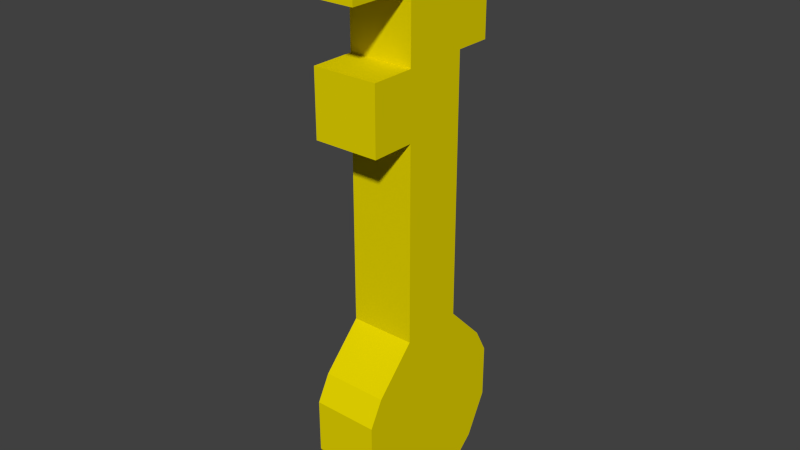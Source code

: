 # Source: key_1.blend  (saved by Blender 2.76.0; exported with 4.5.12 LTS)
import bpy
from mathutils import Matrix  # noqa: F401  (used for matrix-valued properties, if any)

bpy.ops.wm.read_factory_settings(use_empty=True)
scene = bpy.context.scene
scene.name = 'Scene'

# ---- collections
col_collection_1 = bpy.data.collections.new('Collection 1'); scene.collection.children.link(col_collection_1)

# ---- materials (node trees are filled in below, after node groups)
mat_keymat1 = bpy.data.materials.new('keyMat1')
mat_keymat1.alpha_threshold = 0.0
mat_keymat1.use_transparent_shadow = False
mat_keymat1.diffuse_color = (0.8, 0.6717, 0.0, 1.0)
mat_keymat1.roughness = 0.5
mat_keymat1.line_color = (0.0, 0.0, 0.0, 1.0)

# ---- material node trees

# ---- world
world_world = bpy.data.worlds.new('World'); scene.world = world_world
world_world.color = (0.05088, 0.05088, 0.05088)
world_world.use_sun_shadow = False
world_world.sun_shadow_jitter_overblur = 0.0
world_world.cycles.sampling_method = 'MANUAL'
world_world.cycles.sample_map_resolution = 256

# ---- meshes
me_cube = bpy.data.meshes.new('Cube')
me_cube.from_pydata([(0.3652, 0.4451, 0.2783), (0.3652, -0.2853, 0.2783), (-0.3652, -0.2853, 0.2783), (-0.3652, 0.4451, 0.2783), (0.3652, 0.4451, 1.009), (0.3652, -0.2853, 1.009), (-0.3652, -0.2853, 1.009), (-0.3652, 0.4451, 1.009), (0.3652, 0.4451, 1.739), (0.3652, -0.2853, 1.739), (-0.3652, 0.4451, 1.739), (-0.3652, -0.2853, 1.739), (0.3652, 0.4451, 2.47), (0.3652, -0.2853, 2.47), (-0.3652, 0.4451, 2.47), (-0.3652, -0.2853, 2.47), (0.3652, 0.4451, 3.2), (0.3652, -0.2853, 3.2), (-0.3652, 0.4451, 3.2), (-0.3652, -0.2853, 3.2), (0.3652, -1.048, 2.47), (-0.3652, -1.048, 2.47), (0.3652, -1.048, 3.2), (-0.3652, -1.048, 3.2), (0.3652, -0.7799, 1.009), (-0.3652, -0.7799, 1.009), (0.3652, -0.7799, 1.739), (-0.3652, -0.7799, 1.739), (0.3652, 0.4451, -0.4521), (0.3652, -0.2853, -0.4521), (-0.3652, 0.4451, -0.4521), (-0.3652, -0.2853, -0.4521), (0.3652, 0.4451, -1.183), (0.3652, -0.2853, -1.183), (-0.3652, 0.4451, -1.183), (-0.3652, -0.2853, -1.183), (0.3652, 0.8953, -1.645), (0.3652, -0.7354, -1.645), (-0.3652, 0.8953, -1.645), (-0.3652, -0.7354, -1.645), (0.3652, 1.048, -1.928), (0.3652, -0.888, -1.928), (-0.3652, 1.048, -1.928), (-0.3652, -0.888, -1.928), (0.3652, 1.048, -2.534), (0.3652, -0.888, -2.534), (-0.3652, 1.048, -2.534), (-0.3652, -0.888, -2.534), (0.3652, 0.8046, -2.992), (0.3652, -0.6448, -2.992), (-0.3652, 0.8046, -2.992), (-0.3652, -0.6448, -2.992), (0.3652, 0.4016, -3.337), (0.3652, -0.2417, -3.337), (-0.3652, 0.4016, -3.337), (-0.3652, -0.2417, -3.337), (0.3652, 0.8493, 1.739), (-0.3652, 0.8493, 1.739), (0.3652, 0.8493, 2.47), (-0.3652, 0.8493, 2.47)], [], [(0, 1, 29, 28), (7, 6, 11, 10), (0, 4, 5, 1), (1, 5, 6, 2), (2, 6, 7, 3), (4, 0, 3, 7), (11, 9, 13, 15), (4, 7, 10, 8), (11, 6, 25, 27), (5, 4, 8, 9), (15, 13, 20, 21), (9, 8, 12, 13), (10, 11, 15, 14), (10, 14, 59, 57), (16, 18, 19, 17), (13, 12, 16, 17), (14, 15, 19, 18), (12, 14, 18, 16), (21, 20, 22, 23), (19, 15, 21, 23), (13, 17, 22, 20), (17, 19, 23, 22), (25, 24, 26, 27), (9, 11, 27, 26), (6, 5, 24, 25), (5, 9, 26, 24), (31, 30, 34, 35), (2, 3, 30, 31), (1, 2, 31, 29), (3, 0, 28, 30), (33, 35, 39, 37), (30, 28, 32, 34), (29, 31, 35, 33), (28, 29, 33, 32), (39, 38, 42, 43), (32, 33, 37, 36), (35, 34, 38, 39), (34, 32, 36, 38), (42, 40, 44, 46), (38, 36, 40, 42), (37, 39, 43, 41), (36, 37, 41, 40), (45, 47, 51, 49), (41, 43, 47, 45), (40, 41, 45, 44), (43, 42, 46, 47), (51, 50, 54, 55), (44, 45, 49, 48), (47, 46, 50, 51), (46, 44, 48, 50), (52, 53, 55, 54), (50, 48, 52, 54), (49, 51, 55, 53), (48, 49, 53, 52), (56, 57, 59, 58), (14, 12, 58, 59), (12, 8, 56, 58), (8, 10, 57, 56)])
me_cube.materials.append(mat_keymat1)
me_cube.use_remesh_preserve_volume = False
me_cube.use_remesh_preserve_attributes = False
me_cube.use_mirror_vertex_groups = False
me_cube.update()

# ---- objects
ob_cube = bpy.data.objects.new('Cube', me_cube)

# ---- transforms, parenting, visibility, modifiers, constraints
ob_cube.location = (0.0, 0.0, 0.0)
ob_cube.lock_rotations_4d = False
ob_cube.empty_display_type = 'ARROWS'
ob_cube.lineart.crease_threshold = 0.0

# ---- collection membership
col_collection_1.objects.link(ob_cube)

# ---- scene / render settings (as saved in the file)
scene.frame_start = 1; scene.frame_end = 250; scene.frame_set(1)
scene.render.engine = 'BLENDER_EEVEE_NEXT'
scene.render.resolution_percentage = 50
scene.render.dither_intensity = 0.0
scene.cycles.use_denoising = False
scene.cycles.samples = 10
scene.cycles.sampling_pattern = 'TABULATED_SOBOL'
scene.cycles.light_sampling_threshold = 0.0
scene.cycles.use_adaptive_sampling = False
scene.cycles.use_light_tree = False
scene.cycles.blur_glossy = 0.0
scene.cycles.pixel_filter_type = 'GAUSSIAN'
scene.cycles.sample_clamp_indirect = 0.0
scene.view_settings.view_transform = 'Standard'
bpy.context.view_layer.update()

# ---- added for rendering (the .blend has no active camera and no usable light): camera, sun
cam_auto = bpy.data.cameras.new('AutoCamera')
cam_auto.lens = 50.0
cam_auto.sensor_width = 36.0
cam_auto.clip_end = 1000.0
ob_auto_camera = bpy.data.objects.new('AutoCamera', cam_auto)
scene.collection.objects.link(ob_auto_camera)
ob_auto_camera.location = (6.38708, -7.66471, 5.04128)
ob_auto_camera.rotation_euler = (1.09748, -7.21219e-08, 0.694738)
scene.camera = ob_auto_camera
light_auto_sun = bpy.data.lights.new('AutoSun', 'SUN')
light_auto_sun.energy = 3.0
light_auto_sun.angle = 0.0523599
ob_auto_sun = bpy.data.objects.new('AutoSun', light_auto_sun)
scene.collection.objects.link(ob_auto_sun)
ob_auto_sun.rotation_euler = (0.872665, 0.174533, 0.523599)
bpy.context.view_layer.update()
